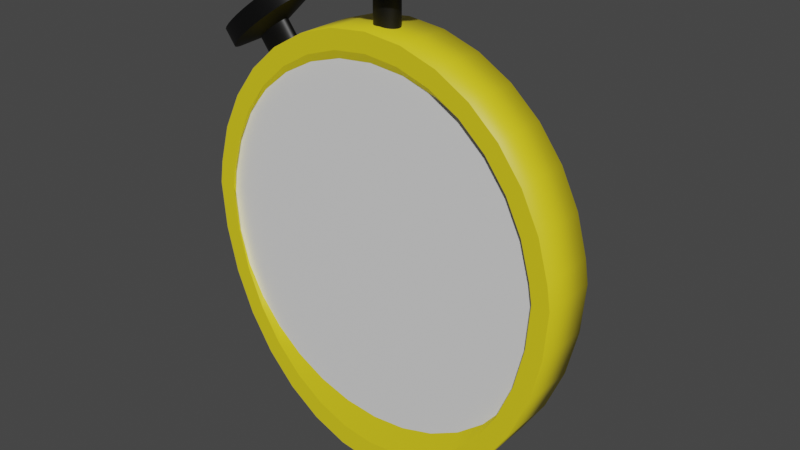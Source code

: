 # Source: stopwatch.blend  (saved by Blender 2.91.10; exported with 4.5.12 LTS)
import bpy
from mathutils import Matrix  # noqa: F401  (used for matrix-valued properties, if any)

bpy.ops.wm.read_factory_settings(use_empty=True)
scene = bpy.context.scene
scene.name = 'Scene'

# ---- collections
col_collection = bpy.data.collections.new('Collection'); scene.collection.children.link(col_collection)

# ---- materials (node trees are filled in below, after node groups)
mat_stopwatchfacemat = bpy.data.materials.new('stopwatchFaceMat')
mat_stopwatchfacemat.use_transparent_shadow = False
mat_stopwatchbodymat = bpy.data.materials.new('stopwatchBodyMat')
mat_stopwatchbodymat.use_transparent_shadow = False
mat_stopwatchbuttonmat = bpy.data.materials.new('stopwatchButtonMat')
mat_stopwatchbuttonmat.use_transparent_shadow = False

# ---- material node trees
mat_stopwatchfacemat.use_nodes = True; mat_stopwatchfacemat.node_tree.nodes.clear()
_N = mat_stopwatchfacemat.node_tree.nodes; _L = mat_stopwatchfacemat.node_tree.links
n0 = _N.new('ShaderNodeBsdfPrincipled'); n0.name = 'Principled BSDF'; n0.location = (10, 300)
n0.distribution = 'GGX'
n0.subsurface_method = 'BURLEY'
n0.inputs[3].default_value = 1.45
n0.inputs[27].default_value = (0.0, 0.0, 0.0, 1.0)
n0.inputs[28].default_value = 1.0
n1 = _N.new('ShaderNodeOutputMaterial'); n1.name = 'Material Output'; n1.location = (300, 300)
_L.new(n0.outputs[0], n1.inputs[0])
n1.is_active_output = True
mat_stopwatchbodymat.use_nodes = True; mat_stopwatchbodymat.node_tree.nodes.clear()
_N = mat_stopwatchbodymat.node_tree.nodes; _L = mat_stopwatchbodymat.node_tree.links
n0 = _N.new('ShaderNodeBsdfPrincipled'); n0.name = 'Principled BSDF'; n0.location = (10, 300)
n0.distribution = 'GGX'
n0.subsurface_method = 'BURLEY'
n0.inputs[0].default_value = (0.8, 0.6599, 0.01309, 1.0)
n0.inputs[3].default_value = 1.45
n0.inputs[27].default_value = (0.0, 0.0, 0.0, 1.0)
n0.inputs[28].default_value = 1.0
n1 = _N.new('ShaderNodeOutputMaterial'); n1.name = 'Material Output'; n1.location = (300, 300)
_L.new(n0.outputs[0], n1.inputs[0])
n1.is_active_output = True
mat_stopwatchbuttonmat.use_nodes = True; mat_stopwatchbuttonmat.node_tree.nodes.clear()
_N = mat_stopwatchbuttonmat.node_tree.nodes; _L = mat_stopwatchbuttonmat.node_tree.links
n0 = _N.new('ShaderNodeBsdfPrincipled'); n0.name = 'Principled BSDF'; n0.location = (10, 300)
n0.distribution = 'GGX'
n0.subsurface_method = 'BURLEY'
n0.inputs[0].default_value = (0.0, 0.0, 0.0, 1.0)
n0.inputs[3].default_value = 1.45
n0.inputs[27].default_value = (0.0, 0.0, 0.0, 1.0)
n0.inputs[28].default_value = 1.0
n1 = _N.new('ShaderNodeOutputMaterial'); n1.name = 'Material Output'; n1.location = (300, 300)
_L.new(n0.outputs[0], n1.inputs[0])
n1.is_active_output = True

# ---- world
world_world = bpy.data.worlds.new('World'); scene.world = world_world
world_world.use_nodes = True; world_world.node_tree.nodes.clear()
_N = world_world.node_tree.nodes; _L = world_world.node_tree.links
n0 = _N.new('ShaderNodeOutputWorld'); n0.name = 'World Output'; n0.location = (300, 300)
n1 = _N.new('ShaderNodeBackground'); n1.name = 'Background'; n1.location = (10, 300)
n1.inputs[0].default_value = (0.05088, 0.05088, 0.05088, 1.0)
_L.new(n1.outputs[0], n0.inputs[0])
n0.is_active_output = True
world_world.color = (0.05088, 0.05088, 0.05088)
world_world.use_sun_shadow = False
world_world.sun_shadow_jitter_overblur = 0.0

# ---- meshes
me_cylinder = bpy.data.meshes.new('Cylinder')
me_cylinder.from_pydata([(3.717e-08, 0.0513, 0.3722), (3.497e-08, -0.03907, 0.3215), (0.06672, 0.0513, 0.3651), (0.06272, -0.03907, 0.3153), (0.1309, 0.0513, 0.3439), (0.123, -0.03907, 0.297), (0.19, 0.0513, 0.3095), (0.1786, -0.03907, 0.2673), (0.2418, 0.0513, 0.2632), (0.2273, -0.03907, 0.2273), (0.2843, 0.0513, 0.2068), (0.2673, -0.03907, 0.1786), (0.316, 0.0513, 0.1424), (0.297, -0.03907, 0.123), (0.3354, 0.0513, 0.07262), (0.3153, -0.03907, 0.06272), (0.342, 0.0513, 0.03102), (0.3215, -0.03907, 2.27e-07), (0.3354, 0.0513, -0.05537), (0.3153, -0.03907, -0.06272), (0.316, 0.0513, -0.1384), (0.297, -0.03907, -0.123), (0.2843, 0.0513, -0.215), (0.2673, -0.03907, -0.1786), (0.2418, 0.0513, -0.2821), (0.2273, -0.03907, -0.2273), (0.19, 0.0513, -0.3372), (0.1786, -0.03907, -0.2673), (0.1309, 0.0513, -0.3781), (0.123, -0.03907, -0.297), (0.06672, 0.0513, -0.4033), (0.06272, -0.03907, -0.3153), (-7.426e-08, 0.0513, -0.4118), (-5.862e-08, -0.03907, -0.3215), (-0.06672, 0.0513, -0.4033), (-0.06272, -0.03907, -0.3153), (-0.1309, 0.0513, -0.3781), (-0.123, -0.03907, -0.297), (-0.19, 0.0513, -0.3372), (-0.1786, -0.03907, -0.2673), (-0.2418, 0.0513, -0.2821), (-0.2273, -0.03907, -0.2273), (-0.2843, 0.0513, -0.215), (-0.2673, -0.03907, -0.1786), (-0.316, 0.0513, -0.1384), (-0.297, -0.03907, -0.123), (-0.3354, 0.0513, -0.05537), (-0.3153, -0.03907, -0.06272), (-0.342, 0.0513, 0.03102), (-0.3215, -0.03907, 5.23e-07), (-0.3354, 0.0513, 0.07262), (-0.3153, -0.03907, 0.06272), (-0.316, 0.0513, 0.1424), (-0.297, -0.03907, 0.123), (-0.2843, 0.0513, 0.2068), (-0.2673, -0.03907, 0.1786), (-0.2418, 0.0513, 0.2632), (-0.2273, -0.03907, 0.2273), (-0.19, 0.0513, 0.3095), (-0.1786, -0.03907, 0.2673), (-0.1309, 0.0513, 0.3439), (-0.123, -0.03907, 0.297), (-0.06672, 0.0513, 0.3651), (-0.06272, -0.03907, 0.3153), (0.06672, -0.0513, 0.3651), (3.717e-08, -0.0513, 0.3722), (0.1309, -0.0513, 0.3439), (0.19, -0.0513, 0.3095), (0.2418, -0.0513, 0.2632), (0.2843, -0.0513, 0.2068), (0.316, -0.0513, 0.1424), (0.3354, -0.0513, 0.07262), (0.342, -0.0513, 0.03102), (0.3354, -0.0513, -0.05537), (0.316, -0.0513, -0.1384), (0.2843, -0.0513, -0.215), (0.2418, -0.0513, -0.2821), (0.19, -0.0513, -0.3372), (0.1309, -0.0513, -0.3781), (0.06672, -0.0513, -0.4033), (-7.426e-08, -0.0513, -0.4118), (-0.06672, -0.0513, -0.4033), (-0.1309, -0.0513, -0.3781), (-0.19, -0.0513, -0.3372), (-0.2418, -0.0513, -0.2821), (-0.2843, -0.0513, -0.215), (-0.316, -0.0513, -0.1384), (-0.3354, -0.0513, -0.05537), (-0.342, -0.0513, 0.03102), (-0.3354, -0.0513, 0.07262), (-0.316, -0.0513, 0.1424), (-0.2843, -0.0513, 0.2068), (-0.2418, -0.0513, 0.2632), (-0.19, -0.0513, 0.3095), (-0.1309, -0.0513, 0.3439), (-0.06672, -0.0513, 0.3651), (0.06064, -0.05088, 0.3318), (3.838e-08, -0.05088, 0.3383), (0.1189, -0.05088, 0.3125), (0.1727, -0.05088, 0.2813), (0.2198, -0.05088, 0.2392), (0.2584, -0.05088, 0.188), (0.2871, -0.05088, 0.1295), (0.3048, -0.05088, 0.066), (0.3108, -0.05088, 0.03102), (0.3048, -0.05088, -0.0475), (0.2871, -0.05088, -0.123), (0.2584, -0.05088, -0.1926), (0.2198, -0.05088, -0.2536), (0.1727, -0.05088, -0.3036), (0.1189, -0.05088, -0.3408), (0.06064, -0.05088, -0.3637), (-5.861e-08, -0.05088, -0.3714), (-0.06064, -0.05088, -0.3637), (-0.1189, -0.05088, -0.3408), (-0.1727, -0.05088, -0.3036), (-0.2198, -0.05088, -0.2536), (-0.2584, -0.05088, -0.1926), (-0.2871, -0.05088, -0.123), (-0.3048, -0.05088, -0.0475), (-0.3108, -0.05088, 0.03102), (-0.3048, -0.05088, 0.066), (-0.2871, -0.05088, 0.1295), (-0.2584, -0.05088, 0.188), (-0.2198, -0.05088, 0.2392), (-0.1727, -0.05088, 0.2813), (-0.1189, -0.05088, 0.3125), (-0.06063, -0.05088, 0.3318), (4.668e-08, 0.08054, 0.2955), (0.05296, 0.08054, 0.2898), (0.1039, 0.08054, 0.273), (0.1508, 0.08054, 0.2457), (0.1919, 0.08054, 0.2089), (0.2257, 0.08054, 0.1642), (0.2508, 0.08054, 0.1131), (0.2662, 0.08054, 0.05764), (0.2714, 0.08054, 0.03102), (0.2662, 0.08054, -0.03755), (0.2508, 0.08054, -0.1035), (0.2257, 0.08054, -0.1643), (0.1919, 0.08054, -0.2175), (0.1508, 0.08054, -0.2612), (0.1039, 0.08054, -0.2937), (0.05296, 0.08054, -0.3137), (-4.177e-08, 0.08054, -0.3205), (-0.05296, 0.08054, -0.3137), (-0.1039, 0.08054, -0.2937), (-0.1508, 0.08054, -0.2612), (-0.1919, 0.08054, -0.2175), (-0.2257, 0.08054, -0.1643), (-0.2508, 0.08054, -0.1035), (-0.2662, 0.08054, -0.03755), (-0.2714, 0.08054, 0.03102), (-0.2662, 0.08054, 0.05764), (-0.2508, 0.08054, 0.1131), (-0.2257, 0.08054, 0.1642), (-0.1919, 0.08054, 0.2089), (-0.1508, 0.08054, 0.2457), (-0.1039, 0.08054, 0.273), (-0.05296, 0.08054, 0.2898), (5.514e-08, 0.1004, 0.2077), (0.03724, 0.1004, 0.2038), (0.07304, 0.1004, 0.1919), (0.106, 0.1004, 0.1727), (0.135, 0.1004, 0.1469), (0.1587, 0.1004, 0.1154), (0.1763, 0.1004, 0.0795), (0.1872, 0.1004, 0.04053), (0.1909, 0.1004, 0.03102), (0.1872, 0.1004, -0.0172), (0.1763, 0.1004, -0.06356), (0.1587, 0.1004, -0.1063), (0.135, 0.1004, -0.1437), (0.106, 0.1004, -0.1745), (0.07304, 0.1004, -0.1973), (0.03724, 0.1004, -0.2114), (-7.048e-09, 0.1004, -0.2161), (-0.03724, 0.1004, -0.2114), (-0.07304, 0.1004, -0.1973), (-0.106, 0.1004, -0.1745), (-0.135, 0.1004, -0.1437), (-0.1587, 0.1004, -0.1063), (-0.1763, 0.1004, -0.06356), (-0.1872, 0.1004, -0.0172), (-0.1909, 0.1004, 0.03102), (-0.1872, 0.1004, 0.04053), (-0.1763, 0.1004, 0.0795), (-0.1587, 0.1004, 0.1154), (-0.135, 0.1004, 0.1469), (-0.106, 0.1004, 0.1727), (-0.07304, 0.1004, 0.1919), (-0.03724, 0.1004, 0.2038), (7.045e-08, 0.1142, 0.05702), (0.01022, 0.1142, 0.05592), (0.02005, 0.1142, 0.05268), (0.0291, 0.1142, 0.04741), (0.03704, 0.1142, 0.04032), (0.04355, 0.1142, 0.03168), (0.0484, 0.1142, 0.02182), (0.05138, 0.1142, 0.01112), (0.05238, 0.1142, 0.03102), (0.05138, 0.1142, 0.01779), (0.0484, 0.1142, 0.005063), (0.04355, 0.1142, -0.006664), (0.03704, 0.1142, -0.01694), (0.0291, 0.1142, -0.02538), (0.02005, 0.1142, -0.03165), (0.01022, 0.1142, -0.03551), (5.338e-08, 0.1142, -0.03681), (-0.01022, 0.1142, -0.03551), (-0.02005, 0.1142, -0.03165), (-0.0291, 0.1142, -0.02538), (-0.03704, 0.1142, -0.01694), (-0.04355, 0.1142, -0.006664), (-0.0484, 0.1142, 0.005063), (-0.05138, 0.1142, 0.01779), (-0.05238, 0.1142, 0.03102), (-0.05138, 0.1142, 0.01112), (-0.04839, 0.1142, 0.02182), (-0.04355, 0.1142, 0.03168), (-0.03704, 0.1142, 0.04032), (-0.0291, 0.1142, 0.04741), (-0.02005, 0.1142, 0.05268), (-0.01022, 0.1142, 0.05592)], [], [(0, 65, 64, 2), (2, 64, 66, 4), (4, 66, 67, 6), (6, 67, 68, 8), (8, 68, 69, 10), (10, 69, 70, 12), (12, 70, 71, 14), (14, 71, 72, 16), (16, 72, 73, 18), (18, 73, 74, 20), (20, 74, 75, 22), (22, 75, 76, 24), (24, 76, 77, 26), (26, 77, 78, 28), (28, 78, 79, 30), (30, 79, 80, 32), (32, 80, 81, 34), (34, 81, 82, 36), (36, 82, 83, 38), (38, 83, 84, 40), (40, 84, 85, 42), (42, 85, 86, 44), (44, 86, 87, 46), (46, 87, 88, 48), (48, 88, 89, 50), (50, 89, 90, 52), (52, 90, 91, 54), (54, 91, 92, 56), (56, 92, 93, 58), (58, 93, 94, 60), (3, 1, 63, 61, 59, 57, 55, 53, 51, 49, 47, 45, 43, 41, 39, 37, 35, 33, 31, 29, 27, 25, 23, 21, 19, 17, 15, 13, 11, 9, 7, 5), (60, 94, 95, 62), (62, 95, 65, 0), (2, 4, 130, 129), (97, 96, 64, 65), (96, 98, 66, 64), (98, 99, 67, 66), (99, 100, 68, 67), (100, 101, 69, 68), (101, 102, 70, 69), (102, 103, 71, 70), (103, 104, 72, 71), (104, 105, 73, 72), (105, 106, 74, 73), (106, 107, 75, 74), (107, 108, 76, 75), (108, 109, 77, 76), (109, 110, 78, 77), (110, 111, 79, 78), (111, 112, 80, 79), (112, 113, 81, 80), (113, 114, 82, 81), (114, 115, 83, 82), (115, 116, 84, 83), (116, 117, 85, 84), (117, 118, 86, 85), (118, 119, 87, 86), (119, 120, 88, 87), (120, 121, 89, 88), (121, 122, 90, 89), (122, 123, 91, 90), (123, 124, 92, 91), (124, 125, 93, 92), (125, 126, 94, 93), (126, 127, 95, 94), (127, 97, 65, 95), (1, 3, 96, 97), (3, 5, 98, 96), (5, 7, 99, 98), (7, 9, 100, 99), (9, 11, 101, 100), (11, 13, 102, 101), (13, 15, 103, 102), (15, 17, 104, 103), (17, 19, 105, 104), (19, 21, 106, 105), (21, 23, 107, 106), (23, 25, 108, 107), (25, 27, 109, 108), (27, 29, 110, 109), (29, 31, 111, 110), (31, 33, 112, 111), (33, 35, 113, 112), (35, 37, 114, 113), (37, 39, 115, 114), (39, 41, 116, 115), (41, 43, 117, 116), (43, 45, 118, 117), (45, 47, 119, 118), (47, 49, 120, 119), (49, 51, 121, 120), (51, 53, 122, 121), (53, 55, 123, 122), (55, 57, 124, 123), (57, 59, 125, 124), (59, 61, 126, 125), (61, 63, 127, 126), (63, 1, 97, 127), (149, 150, 182, 181), (20, 22, 139, 138), (38, 40, 148, 147), (56, 58, 157, 156), (12, 14, 135, 134), (30, 32, 144, 143), (48, 50, 153, 152), (4, 6, 131, 130), (22, 24, 140, 139), (40, 42, 149, 148), (58, 60, 158, 157), (14, 16, 136, 135), (32, 34, 145, 144), (50, 52, 154, 153), (6, 8, 132, 131), (24, 26, 141, 140), (42, 44, 150, 149), (60, 62, 159, 158), (16, 18, 137, 136), (34, 36, 146, 145), (52, 54, 155, 154), (8, 10, 133, 132), (26, 28, 142, 141), (44, 46, 151, 150), (0, 2, 129, 128), (62, 0, 128, 159), (18, 20, 138, 137), (36, 38, 147, 146), (54, 56, 156, 155), (10, 12, 134, 133), (28, 30, 143, 142), (46, 48, 152, 151), (184, 185, 217, 216), (136, 137, 169, 168), (150, 151, 183, 182), (137, 138, 170, 169), (151, 152, 184, 183), (138, 139, 171, 170), (152, 153, 185, 184), (139, 140, 172, 171), (153, 154, 186, 185), (140, 141, 173, 172), (154, 155, 187, 186), (141, 142, 174, 173), (128, 129, 161, 160), (155, 156, 188, 187), (142, 143, 175, 174), (129, 130, 162, 161), (156, 157, 189, 188), (143, 144, 176, 175), (130, 131, 163, 162), (157, 158, 190, 189), (144, 145, 177, 176), (131, 132, 164, 163), (158, 159, 191, 190), (145, 146, 178, 177), (132, 133, 165, 164), (159, 128, 160, 191), (146, 147, 179, 178), (133, 134, 166, 165), (147, 148, 180, 179), (134, 135, 167, 166), (148, 149, 181, 180), (135, 136, 168, 167), (192, 193, 194, 195, 196, 197, 198, 199, 200, 201, 202, 203, 204, 205, 206, 207, 208, 209, 210, 211, 212, 213, 214, 215, 216, 217, 218, 219, 220, 221, 222, 223), (171, 172, 204, 203), (185, 186, 218, 217), (172, 173, 205, 204), (186, 187, 219, 218), (173, 174, 206, 205), (160, 161, 193, 192), (187, 188, 220, 219), (174, 175, 207, 206), (161, 162, 194, 193), (188, 189, 221, 220), (175, 176, 208, 207), (162, 163, 195, 194), (189, 190, 222, 221), (176, 177, 209, 208), (163, 164, 196, 195), (190, 191, 223, 222), (177, 178, 210, 209), (164, 165, 197, 196), (191, 160, 192, 223), (178, 179, 211, 210), (165, 166, 198, 197), (179, 180, 212, 211), (166, 167, 199, 198), (180, 181, 213, 212), (167, 168, 200, 199), (181, 182, 214, 213), (168, 169, 201, 200), (182, 183, 215, 214), (169, 170, 202, 201), (183, 184, 216, 215), (170, 171, 203, 202)])
me_cylinder.polygons.foreach_set('use_smooth', [1, 1, 1, 1, 1, 1, 1, 1, 1, 1, 1, 1, 1, 1, 1, 1, 1, 1, 1, 1, 1, 1, 1, 1, 1, 1, 1, 1, 1, 1, 0, 1, 1, 1, 0, 0, 0, 0, 0, 0, 0, 0, 0, 0, 0, 0, 0, 0, 0, 0, 0, 0, 0, 0, 0, 0, 0, 0, 0, 0, 0, 0, 0, 0, 0, 0, 1, 1, 1, 1, 1, 1, 1, 1, 1, 1, 1, 1, 1, 1, 1, 1, 1, 1, 1, 1, 1, 1, 1, 1, 1, 1, 1, 1, 1, 1, 1, 1, 1, 1, 1, 1, 1, 1, 1, 1, 1, 1, 1, 1, 1, 1, 1, 1, 1, 1, 1, 1, 1, 1, 1, 1, 1, 1, 1, 1, 1, 1, 1, 1, 1, 1, 1, 1, 1, 1, 1, 1, 1, 1, 1, 1, 1, 1, 1, 1, 1, 1, 1, 1, 1, 1, 1, 1, 1, 1, 1, 1, 1, 1, 1, 1, 0, 1, 1, 1, 1, 1, 1, 1, 1, 1, 1, 1, 1, 1, 1, 1, 1, 1, 1, 1, 1, 1, 1, 1, 1, 1, 1, 1, 1, 1, 1, 1])
me_cylinder.polygons.foreach_set('material_index', [1, 1, 1, 1, 1, 1, 1, 1, 1, 1, 1, 1, 1, 1, 1, 1, 1, 1, 1, 1, 1, 1, 1, 1, 1, 1, 1, 1, 1, 1, 0, 1, 1, 1, 1, 1, 1, 1, 1, 1, 1, 1, 1, 1, 1, 1, 1, 1, 1, 1, 1, 1, 1, 1, 1, 1, 1, 1, 1, 1, 1, 1, 1, 1, 1, 1, 1, 1, 1, 1, 1, 1, 1, 1, 1, 1, 1, 1, 1, 1, 1, 1, 1, 1, 1, 1, 1, 1, 1, 1, 1, 1, 1, 1, 1, 1, 1, 1, 1, 1, 1, 1, 1, 1, 1, 1, 1, 1, 1, 1, 1, 1, 1, 1, 1, 1, 1, 1, 1, 1, 1, 1, 1, 1, 1, 1, 1, 1, 1, 1, 1, 1, 1, 1, 1, 1, 1, 1, 1, 1, 1, 1, 1, 1, 1, 1, 1, 1, 1, 1, 1, 1, 1, 1, 1, 1, 1, 1, 1, 1, 1, 1, 1, 1, 1, 1, 1, 1, 1, 1, 1, 1, 1, 1, 1, 1, 1, 1, 1, 1, 1, 1, 1, 1, 1, 1, 1, 1, 1, 1, 1, 1, 1, 1])
_uv = me_cylinder.uv_layers.new(name='UVMap')
_uv.uv.foreach_set('vector', [1.0, 0.5, 1.0, 1.0, 0.9688, 1.0, 0.9688, 0.5, 0.9688, 0.5, 0.9688, 1.0, 0.9375, 1.0, 0.9375, 0.5, 0.9375, 0.5, 0.9375, 1.0, 0.9062, 1.0, 0.9062, 0.5, 0.9062, 0.5, 0.9062, 1.0, 0.875, 1.0, 0.875, 0.5, 0.875, 0.5, 0.875, 1.0, 0.8438, 1.0, 0.8438, 0.5, 0.8438, 0.5, 0.8438, 1.0, 0.8125, 1.0, 0.8125, 0.5, 0.8125, 0.5, 0.8125, 1.0, 0.7812, 1.0, 0.7812, 0.5, 0.7812, 0.5, 0.7812, 1.0, 0.75, 1.0, 0.75, 0.5, 0.75, 0.5, 0.75, 1.0, 0.7188, 1.0, 0.7188, 0.5, 0.7188, 0.5, 0.7188, 1.0, 0.6875, 1.0, 0.6875, 0.5, 0.6875, 0.5, 0.6875, 1.0, 0.6562, 1.0, 0.6562, 0.5, 0.6562, 0.5, 0.6562, 1.0, 0.625, 1.0, 0.625, 0.5, 0.625, 0.5, 0.625, 1.0, 0.5938, 1.0, 0.5938, 0.5, 0.5938, 0.5, 0.5938, 1.0, 0.5625, 1.0, 0.5625, 0.5, 0.5625, 0.5, 0.5625, 1.0, 0.5312, 1.0, 0.5312, 0.5, 0.5312, 0.5, 0.5312, 1.0, 0.5, 1.0, 0.5, 0.5, 0.5, 0.5, 0.5, 1.0, 0.4688, 1.0, 0.4688, 0.5, 0.4688, 0.5, 0.4688, 1.0, 0.4375, 1.0, 0.4375, 0.5, 0.4375, 0.5, 0.4375, 1.0, 0.4062, 1.0, 0.4062, 0.5, 0.4062, 0.5, 0.4062, 1.0, 0.375, 1.0, 0.375, 0.5, 0.375, 0.5, 0.375, 1.0, 0.3438, 1.0, 0.3438, 0.5, 0.3438, 0.5, 0.3438, 1.0, 0.3125, 1.0, 0.3125, 0.5, 0.3125, 0.5, 0.3125, 1.0, 0.2812, 1.0, 0.2812, 0.5, 0.2812, 0.5, 0.2812, 1.0, 0.25, 1.0, 0.25, 0.5, 0.25, 0.5, 0.25, 1.0, 0.2188, 1.0, 0.2188, 0.5, 0.2188, 0.5, 0.2188, 1.0, 0.1875, 1.0, 0.1875, 0.5, 0.1875, 0.5, 0.1875, 1.0, 0.1562, 1.0, 0.1562, 0.5, 0.1562, 0.5, 0.1562, 1.0, 0.125, 1.0, 0.125, 0.5, 0.125, 0.5, 0.125, 1.0, 0.09375, 1.0, 0.09375, 0.5, 0.09375, 0.5, 0.09375, 1.0, 0.0625, 1.0, 0.0625, 0.5, 0.294, 0.4711, 0.25, 0.4754, 0.206, 0.4711, 0.1637, 0.4583, 0.1248, 0.4374, 0.09061, 0.4094, 0.06257, 0.3752, 0.04174, 0.3363, 0.02892, 0.294, 0.02458, 0.25, 0.02892, 0.206, 0.04174, 0.1637, 0.06257, 0.1248, 0.09061, 0.09061, 0.1248, 0.06257, 0.1637, 0.04174, 0.206, 0.02892, 0.25, 0.02458, 0.294, 0.02892, 0.3363, 0.04174, 0.3752, 0.06257, 0.4094, 0.09061, 0.4374, 0.1248, 0.4583, 0.1637, 0.4711, 0.206, 0.4754, 0.25, 0.4711, 0.294, 0.4583, 0.3363, 0.4374, 0.3752, 0.4094, 0.4094, 0.3752, 0.4374, 0.3363, 0.4583, 0.0625, 0.5, 0.0625, 1.0, 0.03125, 1.0, 0.03125, 0.5, 0.03125, 0.5, 0.03125, 1.0, 0.0, 1.0, 0.0, 0.5, 0.9688, 0.5, 0.9375, 0.5, 0.9375, 0.5, 0.9688, 0.5, 0.25, 0.4839, 0.2956, 0.4794, 0.2968, 0.4854, 0.25, 0.49, 0.2956, 0.4794, 0.3395, 0.4661, 0.3418, 0.4717, 0.2968, 0.4854, 0.3395, 0.4661, 0.3799, 0.4444, 0.3833, 0.4496, 0.3418, 0.4717, 0.3799, 0.4444, 0.4154, 0.4154, 0.4197, 0.4197, 0.3833, 0.4496, 0.4154, 0.4154, 0.4444, 0.3799, 0.4496, 0.3833, 0.4197, 0.4197, 0.4444, 0.3799, 0.4661, 0.3395, 0.4717, 0.3418, 0.4496, 0.3833, 0.4661, 0.3395, 0.4794, 0.2956, 0.4854, 0.2968, 0.4717, 0.3418, 0.4794, 0.2956, 0.4839, 0.25, 0.49, 0.25, 0.4854, 0.2968, 0.4839, 0.25, 0.4794, 0.2044, 0.4854, 0.2032, 0.49, 0.25, 0.4794, 0.2044, 0.4661, 0.1605, 0.4717, 0.1582, 0.4854, 0.2032, 0.4661, 0.1605, 0.4444, 0.1201, 0.4496, 0.1167, 0.4717, 0.1582, 0.4444, 0.1201, 0.4154, 0.08464, 0.4197, 0.08029, 0.4496, 0.1167, 0.4154, 0.08464, 0.3799, 0.05556, 0.3833, 0.05045, 0.4197, 0.08029, 0.3799, 0.05556, 0.3395, 0.03395, 0.3418, 0.02827, 0.3833, 0.05045, 0.3395, 0.03395, 0.2956, 0.02064, 0.2968, 0.01461, 0.3418, 0.02827, 0.2956, 0.02064, 0.25, 0.01614, 0.25, 0.01, 0.2968, 0.01461, 0.25, 0.01614, 0.2044, 0.02064, 0.2032, 0.01461, 0.25, 0.01, 0.2044, 0.02064, 0.1605, 0.03395, 0.1582, 0.02827, 0.2032, 0.01461, 0.1605, 0.03395, 0.1201, 0.05556, 0.1167, 0.05045, 0.1582, 0.02827, 0.1201, 0.05556, 0.08464, 0.08464, 0.08029, 0.08029, 0.1167, 0.05045, 0.08464, 0.08464, 0.05556, 0.1201, 0.05045, 0.1167, 0.08029, 0.08029, 0.05556, 0.1201, 0.03395, 0.1605, 0.02827, 0.1582, 0.05045, 0.1167, 0.03395, 0.1605, 0.02064, 0.2044, 0.01461, 0.2032, 0.02827, 0.1582, 0.02064, 0.2044, 0.01614, 0.25, 0.01, 0.25, 0.01461, 0.2032, 0.01614, 0.25, 0.02064, 0.2956, 0.01461, 0.2968, 0.01, 0.25, 0.02064, 0.2956, 0.03395, 0.3395, 0.02827, 0.3418, 0.01461, 0.2968, 0.03395, 0.3395, 0.05556, 0.3799, 0.05045, 0.3833, 0.02827, 0.3418, 0.05556, 0.3799, 0.08464, 0.4154, 0.08029, 0.4197, 0.05045, 0.3833, 0.08464, 0.4154, 0.1201, 0.4444, 0.1167, 0.4496, 0.08029, 0.4197, 0.1201, 0.4444, 0.1605, 0.4661, 0.1582, 0.4717, 0.1167, 0.4496, 0.1605, 0.4661, 0.2044, 0.4794, 0.2032, 0.4854, 0.1582, 0.4717, 0.2044, 0.4794, 0.25, 0.4839, 0.25, 0.49, 0.2032, 0.4854, 0.25, 0.4754, 0.294, 0.4711, 0.2956, 0.4794, 0.25, 0.4839, 0.294, 0.4711, 0.3363, 0.4583, 0.3395, 0.4661, 0.2956, 0.4794, 0.3363, 0.4583, 0.3752, 0.4374, 0.3799, 0.4444, 0.3395, 0.4661, 0.3752, 0.4374, 0.4094, 0.4094, 0.4154, 0.4154, 0.3799, 0.4444, 0.4094, 0.4094, 0.4374, 0.3752, 0.4444, 0.3799, 0.4154, 0.4154, 0.4374, 0.3752, 0.4583, 0.3363, 0.4661, 0.3395, 0.4444, 0.3799, 0.4583, 0.3363, 0.4711, 0.294, 0.4794, 0.2956, 0.4661, 0.3395, 0.4711, 0.294, 0.4754, 0.25, 0.4839, 0.25, 0.4794, 0.2956, 0.4754, 0.25, 0.4711, 0.206, 0.4794, 0.2044, 0.4839, 0.25, 0.4711, 0.206, 0.4583, 0.1637, 0.4661, 0.1605, 0.4794, 0.2044, 0.4583, 0.1637, 0.4374, 0.1248, 0.4444, 0.1201, 0.4661, 0.1605, 0.4374, 0.1248, 0.4094, 0.09061, 0.4154, 0.08464, 0.4444, 0.1201, 0.4094, 0.09061, 0.3752, 0.06257, 0.3799, 0.05556, 0.4154, 0.08464, 0.3752, 0.06257, 0.3363, 0.04174, 0.3395, 0.03395, 0.3799, 0.05556, 0.3363, 0.04174, 0.294, 0.02892, 0.2956, 0.02064, 0.3395, 0.03395, 0.294, 0.02892, 0.25, 0.02458, 0.25, 0.01614, 0.2956, 0.02064, 0.25, 0.02458, 0.206, 0.02892, 0.2044, 0.02064, 0.25, 0.01614, 0.206, 0.02892, 0.1637, 0.04174, 0.1605, 0.03395, 0.2044, 0.02064, 0.1637, 0.04174, 0.1248, 0.06257, 0.1201, 0.05556, 0.1605, 0.03395, 0.1248, 0.06257, 0.09061, 0.09061, 0.08464, 0.08464, 0.1201, 0.05556, 0.09061, 0.09061, 0.06257, 0.1248, 0.05556, 0.1201, 0.08464, 0.08464, 0.06257, 0.1248, 0.04174, 0.1637, 0.03395, 0.1605, 0.05556, 0.1201, 0.04174, 0.1637, 0.02892, 0.206, 0.02064, 0.2044, 0.03395, 0.1605, 0.02892, 0.206, 0.02458, 0.25, 0.01614, 0.25, 0.02064, 0.2044, 0.02458, 0.25, 0.02892, 0.294, 0.02064, 0.2956, 0.01614, 0.25, 0.02892, 0.294, 0.04174, 0.3363, 0.03395, 0.3395, 0.02064, 0.2956, 0.04174, 0.3363, 0.06257, 0.3752, 0.05556, 0.3799, 0.03395, 0.3395, 0.06257, 0.3752, 0.09061, 0.4094, 0.08464, 0.4154, 0.05556, 0.3799, 0.09061, 0.4094, 0.1248, 0.4374, 0.1201, 0.4444, 0.08464, 0.4154, 0.1248, 0.4374, 0.1637, 0.4583, 0.1605, 0.4661, 0.1201, 0.4444, 0.1637, 0.4583, 0.206, 0.4711, 0.2044, 0.4794, 0.1605, 0.4661, 0.206, 0.4711, 0.25, 0.4754, 0.25, 0.4839, 0.2044, 0.4794, 0.3438, 0.5, 0.3125, 0.5, 0.3125, 0.5, 0.3438, 0.5, 0.6875, 0.5, 0.6562, 0.5, 0.6562, 0.5, 0.6875, 0.5, 0.4062, 0.5, 0.375, 0.5, 0.375, 0.5, 0.4062, 0.5, 0.125, 0.5, 0.09375, 0.5, 0.09375, 0.5, 0.125, 0.5, 0.8125, 0.5, 0.7812, 0.5, 0.7812, 0.5, 0.8125, 0.5, 0.5312, 0.5, 0.5, 0.5, 0.5, 0.5, 0.5312, 0.5, 0.25, 0.5, 0.2188, 0.5, 0.2188, 0.5, 0.25, 0.5, 0.9375, 0.5, 0.9062, 0.5, 0.9062, 0.5, 0.9375, 0.5, 0.6562, 0.5, 0.625, 0.5, 0.625, 0.5, 0.6562, 0.5, 0.375, 0.5, 0.3438, 0.5, 0.3438, 0.5, 0.375, 0.5, 0.09375, 0.5, 0.0625, 0.5, 0.0625, 0.5, 0.09375, 0.5, 0.7812, 0.5, 0.75, 0.5, 0.75, 0.5, 0.7812, 0.5, 0.5, 0.5, 0.4688, 0.5, 0.4688, 0.5, 0.5, 0.5, 0.2188, 0.5, 0.1875, 0.5, 0.1875, 0.5, 0.2188, 0.5, 0.9062, 0.5, 0.875, 0.5, 0.875, 0.5, 0.9062, 0.5, 0.625, 0.5, 0.5938, 0.5, 0.5938, 0.5, 0.625, 0.5, 0.3438, 0.5, 0.3125, 0.5, 0.3125, 0.5, 0.3438, 0.5, 0.0625, 0.5, 0.03125, 0.5, 0.03125, 0.5, 0.0625, 0.5, 0.75, 0.5, 0.7188, 0.5, 0.7188, 0.5, 0.75, 0.5, 0.4688, 0.5, 0.4375, 0.5, 0.4375, 0.5, 0.4688, 0.5, 0.1875, 0.5, 0.1562, 0.5, 0.1562, 0.5, 0.1875, 0.5, 0.875, 0.5, 0.8438, 0.5, 0.8438, 0.5, 0.875, 0.5, 0.5938, 0.5, 0.5625, 0.5, 0.5625, 0.5, 0.5938, 0.5, 0.3125, 0.5, 0.2812, 0.5, 0.2812, 0.5, 0.3125, 0.5, 1.0, 0.5, 0.9688, 0.5, 0.9688, 0.5, 1.0, 0.5, 0.03125, 0.5, 0.0, 0.5, 0.0, 0.5, 0.03125, 0.5, 0.7188, 0.5, 0.6875, 0.5, 0.6875, 0.5, 0.7188, 0.5, 0.4375, 0.5, 0.4062, 0.5, 0.4062, 0.5, 0.4375, 0.5, 0.1562, 0.5, 0.125, 0.5, 0.125, 0.5, 0.1562, 0.5, 0.8438, 0.5, 0.8125, 0.5, 0.8125, 0.5, 0.8438, 0.5, 0.5625, 0.5, 0.5312, 0.5, 0.5312, 0.5, 0.5625, 0.5, 0.2812, 0.5, 0.25, 0.5, 0.25, 0.5, 0.2812, 0.5, 0.25, 0.5, 0.2188, 0.5, 0.2188, 0.5, 0.25, 0.5, 0.75, 0.5, 0.7188, 0.5, 0.7188, 0.5, 0.75, 0.5, 0.3125, 0.5, 0.2812, 0.5, 0.2812, 0.5, 0.3125, 0.5, 0.7188, 0.5, 0.6875, 0.5, 0.6875, 0.5, 0.7188, 0.5, 0.2812, 0.5, 0.25, 0.5, 0.25, 0.5, 0.2812, 0.5, 0.6875, 0.5, 0.6562, 0.5, 0.6562, 0.5, 0.6875, 0.5, 0.25, 0.5, 0.2188, 0.5, 0.2188, 0.5, 0.25, 0.5, 0.6562, 0.5, 0.625, 0.5, 0.625, 0.5, 0.6562, 0.5, 0.2188, 0.5, 0.1875, 0.5, 0.1875, 0.5, 0.2188, 0.5, 0.625, 0.5, 0.5938, 0.5, 0.5938, 0.5, 0.625, 0.5, 0.1875, 0.5, 0.1562, 0.5, 0.1562, 0.5, 0.1875, 0.5, 0.5938, 0.5, 0.5625, 0.5, 0.5625, 0.5, 0.5938, 0.5, 1.0, 0.5, 0.9688, 0.5, 0.9688, 0.5, 1.0, 0.5, 0.1562, 0.5, 0.125, 0.5, 0.125, 0.5, 0.1562, 0.5, 0.5625, 0.5, 0.5312, 0.5, 0.5312, 0.5, 0.5625, 0.5, 0.9688, 0.5, 0.9375, 0.5, 0.9375, 0.5, 0.9688, 0.5, 0.125, 0.5, 0.09375, 0.5, 0.09375, 0.5, 0.125, 0.5, 0.5312, 0.5, 0.5, 0.5, 0.5, 0.5, 0.5312, 0.5, 0.9375, 0.5, 0.9062, 0.5, 0.9062, 0.5, 0.9375, 0.5, 0.09375, 0.5, 0.0625, 0.5, 0.0625, 0.5, 0.09375, 0.5, 0.5, 0.5, 0.4688, 0.5, 0.4688, 0.5, 0.5, 0.5, 0.9062, 0.5, 0.875, 0.5, 0.875, 0.5, 0.9062, 0.5, 0.0625, 0.5, 0.03125, 0.5, 0.03125, 0.5, 0.0625, 0.5, 0.4688, 0.5, 0.4375, 0.5, 0.4375, 0.5, 0.4688, 0.5, 0.875, 0.5, 0.8438, 0.5, 0.8438, 0.5, 0.875, 0.5, 0.03125, 0.5, 0.0, 0.5, 0.0, 0.5, 0.03125, 0.5, 0.4375, 0.5, 0.4062, 0.5, 0.4062, 0.5, 0.4375, 0.5, 0.8438, 0.5, 0.8125, 0.5, 0.8125, 0.5, 0.8438, 0.5, 0.4062, 0.5, 0.375, 0.5, 0.375, 0.5, 0.4062, 0.5, 0.8125, 0.5, 0.7812, 0.5, 0.7812, 0.5, 0.8125, 0.5, 0.375, 0.5, 0.3438, 0.5, 0.3438, 0.5, 0.375, 0.5, 0.7812, 0.5, 0.75, 0.5, 0.75, 0.5, 0.7812, 0.5, 0.75, 0.49, 0.7968, 0.4854, 0.8418, 0.4717, 0.8833, 0.4496, 0.9197, 0.4197, 0.9496, 0.3833, 0.9717, 0.3418, 0.9854, 0.2968, 0.99, 0.25, 0.9854, 0.2032, 0.9717, 0.1582, 0.9496, 0.1167, 0.9197, 0.08029, 0.8833, 0.05045, 0.8418, 0.02827, 0.7968, 0.01461, 0.75, 0.01, 0.7032, 0.01461, 0.6582, 0.02827, 0.6167, 0.05045, 0.5803, 0.08029, 0.5504, 0.1167, 0.5283, 0.1582, 0.5146, 0.2032, 0.51, 0.25, 0.5146, 0.2968, 0.5283, 0.3418, 0.5504, 0.3833, 0.5803, 0.4197, 0.6167, 0.4496, 0.6582, 0.4717, 0.7032, 0.4854, 0.6562, 0.5, 0.625, 0.5, 0.625, 0.5, 0.6562, 0.5, 0.2188, 0.5, 0.1875, 0.5, 0.1875, 0.5, 0.2188, 0.5, 0.625, 0.5, 0.5938, 0.5, 0.5938, 0.5, 0.625, 0.5, 0.1875, 0.5, 0.1562, 0.5, 0.1562, 0.5, 0.1875, 0.5, 0.5938, 0.5, 0.5625, 0.5, 0.5625, 0.5, 0.5938, 0.5, 1.0, 0.5, 0.9688, 0.5, 0.9688, 0.5, 1.0, 0.5, 0.1562, 0.5, 0.125, 0.5, 0.125, 0.5, 0.1562, 0.5, 0.5625, 0.5, 0.5312, 0.5, 0.5312, 0.5, 0.5625, 0.5, 0.9688, 0.5, 0.9375, 0.5, 0.9375, 0.5, 0.9688, 0.5, 0.125, 0.5, 0.09375, 0.5, 0.09375, 0.5, 0.125, 0.5, 0.5312, 0.5, 0.5, 0.5, 0.5, 0.5, 0.5312, 0.5, 0.9375, 0.5, 0.9062, 0.5, 0.9062, 0.5, 0.9375, 0.5, 0.09375, 0.5, 0.0625, 0.5, 0.0625, 0.5, 0.09375, 0.5, 0.5, 0.5, 0.4688, 0.5, 0.4688, 0.5, 0.5, 0.5, 0.9062, 0.5, 0.875, 0.5, 0.875, 0.5, 0.9062, 0.5, 0.0625, 0.5, 0.03125, 0.5, 0.03125, 0.5, 0.0625, 0.5, 0.4688, 0.5, 0.4375, 0.5, 0.4375, 0.5, 0.4688, 0.5, 0.875, 0.5, 0.8438, 0.5, 0.8438, 0.5, 0.875, 0.5, 0.03125, 0.5, 0.0, 0.5, 0.0, 0.5, 0.03125, 0.5, 0.4375, 0.5, 0.4062, 0.5, 0.4062, 0.5, 0.4375, 0.5, 0.8438, 0.5, 0.8125, 0.5, 0.8125, 0.5, 0.8438, 0.5, 0.4062, 0.5, 0.375, 0.5, 0.375, 0.5, 0.4062, 0.5, 0.8125, 0.5, 0.7812, 0.5, 0.7812, 0.5, 0.8125, 0.5, 0.375, 0.5, 0.3438, 0.5, 0.3438, 0.5, 0.375, 0.5, 0.7812, 0.5, 0.75, 0.5, 0.75, 0.5, 0.7812, 0.5, 0.3438, 0.5, 0.3125, 0.5, 0.3125, 0.5, 0.3438, 0.5, 0.75, 0.5, 0.7188, 0.5, 0.7188, 0.5, 0.75, 0.5, 0.3125, 0.5, 0.2812, 0.5, 0.2812, 0.5, 0.3125, 0.5, 0.7188, 0.5, 0.6875, 0.5, 0.6875, 0.5, 0.7188, 0.5, 0.2812, 0.5, 0.25, 0.5, 0.25, 0.5, 0.2812, 0.5, 0.6875, 0.5, 0.6562, 0.5, 0.6562, 0.5, 0.6875, 0.5])
me_cylinder.materials.append(mat_stopwatchfacemat)
me_cylinder.materials.append(mat_stopwatchbodymat)
me_cylinder.use_remesh_fix_poles = True
me_cylinder.use_remesh_preserve_attributes = False
me_cylinder.use_mirror_vertex_groups = False
me_cylinder.update()
me_cylinder_001 = bpy.data.meshes.new('Cylinder.001')
me_cylinder_001.from_pydata([(5.347e-08, 0.5192, -9.954), (5.347e-08, 0.5192, -8.086), (0.1013, 0.5092, -9.954), (0.1013, 0.5092, -8.086), (0.1987, 0.4797, -9.954), (0.1987, 0.4797, -8.086), (0.2885, 0.4317, -9.954), (0.2885, 0.4317, -8.086), (0.3671, 0.3671, -9.954), (0.3671, 0.3671, -8.086), (0.4317, 0.2885, -9.954), (0.4317, 0.2885, -8.086), (0.4797, 0.1987, -9.954), (0.4797, 0.1987, -8.086), (0.5092, 0.1013, -9.954), (0.5092, 0.1013, -8.086), (0.5192, 2e-07, -9.954), (0.5192, 2e-07, -8.086), (0.5092, -0.1013, -9.954), (0.5092, -0.1013, -8.086), (0.4797, -0.1987, -9.954), (0.4797, -0.1987, -8.086), (0.4317, -0.2885, -9.954), (0.4317, -0.2885, -8.086), (0.3671, -0.3671, -9.954), (0.3671, -0.3671, -8.086), (0.2885, -0.4317, -9.954), (0.2885, -0.4317, -8.086), (0.1987, -0.4797, -9.954), (0.1987, -0.4797, -8.086), (0.1013, -0.5092, -9.954), (0.1013, -0.5092, -8.086), (-1.157e-07, -0.5192, -9.954), (-1.157e-07, -0.5192, -8.086), (-0.1013, -0.5092, -9.954), (-0.1013, -0.5092, -8.086), (-0.1987, -0.4797, -9.954), (-0.1987, -0.4797, -8.086), (-0.2885, -0.4317, -9.954), (-0.2885, -0.4317, -8.086), (-0.3671, -0.3671, -9.954), (-0.3671, -0.3671, -8.086), (-0.4317, -0.2885, -9.954), (-0.4317, -0.2885, -8.086), (-0.4797, -0.1987, -9.954), (-0.4797, -0.1987, -8.086), (-0.5092, -0.1013, -9.954), (-0.5092, -0.1013, -8.086), (-0.5192, 6.622e-07, -9.954), (-0.5192, 6.622e-07, -8.086), (-0.5092, 0.1013, -9.954), (-0.5092, 0.1013, -8.086), (-0.4797, 0.1987, -9.954), (-0.4797, 0.1987, -8.086), (-0.4317, 0.2885, -9.954), (-0.4317, 0.2885, -8.086), (-0.3671, 0.3671, -9.954), (-0.3671, 0.3671, -8.086), (-0.2885, 0.4317, -9.954), (-0.2885, 0.4317, -8.086), (-0.1987, 0.4797, -9.954), (-0.1987, 0.4797, -8.086), (-0.1013, 0.5092, -9.954), (-0.1013, 0.5092, -8.086), (-2.559e-08, 1.42, -10.24), (0.2769, 1.392, -10.24), (0.5432, 1.311, -10.24), (0.7887, 1.18, -10.24), (1.004, 1.004, -10.24), (1.18, 0.7887, -10.24), (1.311, 0.5432, -10.24), (1.392, 0.2769, -10.24), (1.42, -2.302e-08, -10.24), (1.392, -0.2769, -10.24), (1.311, -0.5432, -10.24), (1.18, -0.7887, -10.24), (1.004, -1.004, -10.24), (0.7887, -1.18, -10.24), (0.5432, -1.311, -10.24), (0.2769, -1.392, -10.24), (-4.881e-07, -1.42, -10.24), (-0.2769, -1.392, -10.24), (-0.5432, -1.311, -10.24), (-0.7887, -1.18, -10.24), (-1.004, -1.004, -10.24), (-1.18, -0.7887, -10.24), (-1.311, -0.5432, -10.24), (-1.392, -0.2769, -10.24), (-1.42, 1.241e-06, -10.24), (-1.392, 0.2769, -10.24), (-1.311, 0.5432, -10.24), (-1.18, 0.7887, -10.24), (-1.004, 1.004, -10.24), (-0.7887, 1.18, -10.24), (-0.5432, 1.311, -10.24), (-0.2769, 1.392, -10.24), (3.778e-09, 1.42, -10.94), (0.2769, 1.392, -10.94), (0.5432, 1.311, -10.94), (0.7887, 1.18, -10.94), (1.004, 1.004, -10.94), (1.18, 0.7887, -10.94), (1.311, 0.5432, -10.94), (1.392, 0.2769, -10.94), (1.42, -2.302e-08, -10.94), (1.392, -0.2769, -10.94), (1.311, -0.5432, -10.94), (1.18, -0.7887, -10.94), (1.004, -1.004, -10.94), (0.7887, -1.18, -10.94), (0.5432, -1.311, -10.94), (0.2769, -1.392, -10.94), (-4.588e-07, -1.42, -10.94), (-0.2769, -1.392, -10.94), (-0.5432, -1.311, -10.94), (-0.7887, -1.18, -10.94), (-1.004, -1.004, -10.94), (-1.18, -0.7887, -10.94), (-1.311, -0.5432, -10.94), (-1.392, -0.2769, -10.94), (-1.42, 1.241e-06, -10.94), (-1.392, 0.2769, -10.94), (-1.311, 0.5432, -10.94), (-1.18, 0.7887, -10.94), (-1.004, 1.004, -10.94), (-0.7887, 1.18, -10.94), (-0.5432, 1.311, -10.94), (-0.2769, 1.392, -10.94)], [], [(0, 1, 3, 2), (2, 3, 5, 4), (4, 5, 7, 6), (6, 7, 9, 8), (8, 9, 11, 10), (10, 11, 13, 12), (12, 13, 15, 14), (14, 15, 17, 16), (16, 17, 19, 18), (18, 19, 21, 20), (20, 21, 23, 22), (22, 23, 25, 24), (24, 25, 27, 26), (26, 27, 29, 28), (28, 29, 31, 30), (30, 31, 33, 32), (32, 33, 35, 34), (34, 35, 37, 36), (36, 37, 39, 38), (38, 39, 41, 40), (40, 41, 43, 42), (42, 43, 45, 44), (44, 45, 47, 46), (46, 47, 49, 48), (48, 49, 51, 50), (50, 51, 53, 52), (52, 53, 55, 54), (54, 55, 57, 56), (56, 57, 59, 58), (58, 59, 61, 60), (3, 1, 63, 61, 59, 57, 55, 53, 51, 49, 47, 45, 43, 41, 39, 37, 35, 33, 31, 29, 27, 25, 23, 21, 19, 17, 15, 13, 11, 9, 7, 5), (60, 61, 63, 62), (62, 63, 1, 0), (38, 40, 84, 83), (93, 94, 126, 125), (56, 58, 93, 92), (12, 14, 71, 70), (30, 32, 80, 79), (48, 50, 89, 88), (4, 6, 67, 66), (22, 24, 76, 75), (40, 42, 85, 84), (58, 60, 94, 93), (14, 16, 72, 71), (32, 34, 81, 80), (50, 52, 90, 89), (6, 8, 68, 67), (24, 26, 77, 76), (42, 44, 86, 85), (60, 62, 95, 94), (16, 18, 73, 72), (34, 36, 82, 81), (52, 54, 91, 90), (8, 10, 69, 68), (26, 28, 78, 77), (0, 2, 65, 64), (44, 46, 87, 86), (62, 0, 64, 95), (18, 20, 74, 73), (36, 38, 83, 82), (54, 56, 92, 91), (10, 12, 70, 69), (28, 30, 79, 78), (46, 48, 88, 87), (2, 4, 66, 65), (20, 22, 75, 74), (96, 97, 98, 99, 100, 101, 102, 103, 104, 105, 106, 107, 108, 109, 110, 111, 112, 113, 114, 115, 116, 117, 118, 119, 120, 121, 122, 123, 124, 125, 126, 127), (80, 81, 113, 112), (67, 68, 100, 99), (94, 95, 127, 126), (81, 82, 114, 113), (68, 69, 101, 100), (95, 64, 96, 127), (82, 83, 115, 114), (69, 70, 102, 101), (83, 84, 116, 115), (70, 71, 103, 102), (84, 85, 117, 116), (71, 72, 104, 103), (85, 86, 118, 117), (72, 73, 105, 104), (86, 87, 119, 118), (73, 74, 106, 105), (87, 88, 120, 119), (74, 75, 107, 106), (88, 89, 121, 120), (75, 76, 108, 107), (89, 90, 122, 121), (76, 77, 109, 108), (90, 91, 123, 122), (77, 78, 110, 109), (64, 65, 97, 96), (91, 92, 124, 123), (78, 79, 111, 110), (65, 66, 98, 97), (92, 93, 125, 124), (79, 80, 112, 111), (66, 67, 99, 98)])
me_cylinder_001.polygons.foreach_set('use_smooth', [1, 1, 1, 1, 1, 1, 1, 1, 1, 1, 1, 1, 1, 1, 1, 1, 1, 1, 1, 1, 1, 1, 1, 1, 1, 1, 1, 1, 1, 1, 1, 1, 1, 1, 1, 1, 1, 1, 1, 1, 1, 1, 1, 1, 1, 1, 1, 1, 1, 1, 1, 1, 1, 1, 1, 1, 1, 1, 1, 1, 1, 1, 1, 1, 1, 1, 0, 1, 1, 1, 1, 1, 1, 1, 1, 1, 1, 1, 1, 1, 1, 1, 1, 1, 1, 1, 1, 1, 1, 1, 1, 1, 1, 1, 1, 1, 1, 1])
_uv = me_cylinder_001.uv_layers.new(name='UVMap')
_uv.uv.foreach_set('vector', [1.0, 0.5, 1.0, 1.0, 0.9688, 1.0, 0.9688, 0.5, 0.9688, 0.5, 0.9688, 1.0, 0.9375, 1.0, 0.9375, 0.5, 0.9375, 0.5, 0.9375, 1.0, 0.9062, 1.0, 0.9062, 0.5, 0.9062, 0.5, 0.9062, 1.0, 0.875, 1.0, 0.875, 0.5, 0.875, 0.5, 0.875, 1.0, 0.8438, 1.0, 0.8438, 0.5, 0.8438, 0.5, 0.8438, 1.0, 0.8125, 1.0, 0.8125, 0.5, 0.8125, 0.5, 0.8125, 1.0, 0.7812, 1.0, 0.7812, 0.5, 0.7812, 0.5, 0.7812, 1.0, 0.75, 1.0, 0.75, 0.5, 0.75, 0.5, 0.75, 1.0, 0.7188, 1.0, 0.7188, 0.5, 0.7188, 0.5, 0.7188, 1.0, 0.6875, 1.0, 0.6875, 0.5, 0.6875, 0.5, 0.6875, 1.0, 0.6562, 1.0, 0.6562, 0.5, 0.6562, 0.5, 0.6562, 1.0, 0.625, 1.0, 0.625, 0.5, 0.625, 0.5, 0.625, 1.0, 0.5938, 1.0, 0.5938, 0.5, 0.5938, 0.5, 0.5938, 1.0, 0.5625, 1.0, 0.5625, 0.5, 0.5625, 0.5, 0.5625, 1.0, 0.5312, 1.0, 0.5312, 0.5, 0.5312, 0.5, 0.5312, 1.0, 0.5, 1.0, 0.5, 0.5, 0.5, 0.5, 0.5, 1.0, 0.4688, 1.0, 0.4688, 0.5, 0.4688, 0.5, 0.4688, 1.0, 0.4375, 1.0, 0.4375, 0.5, 0.4375, 0.5, 0.4375, 1.0, 0.4062, 1.0, 0.4062, 0.5, 0.4062, 0.5, 0.4062, 1.0, 0.375, 1.0, 0.375, 0.5, 0.375, 0.5, 0.375, 1.0, 0.3438, 1.0, 0.3438, 0.5, 0.3438, 0.5, 0.3438, 1.0, 0.3125, 1.0, 0.3125, 0.5, 0.3125, 0.5, 0.3125, 1.0, 0.2812, 1.0, 0.2812, 0.5, 0.2812, 0.5, 0.2812, 1.0, 0.25, 1.0, 0.25, 0.5, 0.25, 0.5, 0.25, 1.0, 0.2188, 1.0, 0.2188, 0.5, 0.2188, 0.5, 0.2188, 1.0, 0.1875, 1.0, 0.1875, 0.5, 0.1875, 0.5, 0.1875, 1.0, 0.1562, 1.0, 0.1562, 0.5, 0.1562, 0.5, 0.1562, 1.0, 0.125, 1.0, 0.125, 0.5, 0.125, 0.5, 0.125, 1.0, 0.09375, 1.0, 0.09375, 0.5, 0.09375, 0.5, 0.09375, 1.0, 0.0625, 1.0, 0.0625, 0.5, 0.2968, 0.4854, 0.25, 0.49, 0.2032, 0.4854, 0.1582, 0.4717, 0.1167, 0.4496, 0.08029, 0.4197, 0.05045, 0.3833, 0.02827, 0.3418, 0.01461, 0.2968, 0.01, 0.25, 0.01461, 0.2032, 0.02827, 0.1582, 0.05045, 0.1167, 0.08029, 0.08029, 0.1167, 0.05045, 0.1582, 0.02827, 0.2032, 0.01461, 0.25, 0.01, 0.2968, 0.01461, 0.3418, 0.02827, 0.3833, 0.05045, 0.4197, 0.08029, 0.4496, 0.1167, 0.4717, 0.1582, 0.4854, 0.2032, 0.49, 0.25, 0.4854, 0.2968, 0.4717, 0.3418, 0.4496, 0.3833, 0.4197, 0.4197, 0.3833, 0.4496, 0.3418, 0.4717, 0.0625, 0.5, 0.0625, 1.0, 0.03125, 1.0, 0.03125, 0.5, 0.03125, 0.5, 0.03125, 1.0, 0.0, 1.0, 0.0, 0.5, 0.4062, 0.5, 0.375, 0.5, 0.375, 0.5, 0.4062, 0.5, 0.09375, 0.5, 0.0625, 0.5, 0.0625, 0.5, 0.09375, 0.5, 0.125, 0.5, 0.09375, 0.5, 0.09375, 0.5, 0.125, 0.5, 0.8125, 0.5, 0.7812, 0.5, 0.7812, 0.5, 0.8125, 0.5, 0.5312, 0.5, 0.5, 0.5, 0.5, 0.5, 0.5312, 0.5, 0.25, 0.5, 0.2188, 0.5, 0.2188, 0.5, 0.25, 0.5, 0.9375, 0.5, 0.9062, 0.5, 0.9062, 0.5, 0.9375, 0.5, 0.6562, 0.5, 0.625, 0.5, 0.625, 0.5, 0.6562, 0.5, 0.375, 0.5, 0.3438, 0.5, 0.3438, 0.5, 0.375, 0.5, 0.09375, 0.5, 0.0625, 0.5, 0.0625, 0.5, 0.09375, 0.5, 0.7812, 0.5, 0.75, 0.5, 0.75, 0.5, 0.7812, 0.5, 0.5, 0.5, 0.4688, 0.5, 0.4688, 0.5, 0.5, 0.5, 0.2188, 0.5, 0.1875, 0.5, 0.1875, 0.5, 0.2188, 0.5, 0.9062, 0.5, 0.875, 0.5, 0.875, 0.5, 0.9062, 0.5, 0.625, 0.5, 0.5938, 0.5, 0.5938, 0.5, 0.625, 0.5, 0.3438, 0.5, 0.3125, 0.5, 0.3125, 0.5, 0.3438, 0.5, 0.0625, 0.5, 0.03125, 0.5, 0.03125, 0.5, 0.0625, 0.5, 0.75, 0.5, 0.7188, 0.5, 0.7188, 0.5, 0.75, 0.5, 0.4688, 0.5, 0.4375, 0.5, 0.4375, 0.5, 0.4688, 0.5, 0.1875, 0.5, 0.1562, 0.5, 0.1562, 0.5, 0.1875, 0.5, 0.875, 0.5, 0.8438, 0.5, 0.8438, 0.5, 0.875, 0.5, 0.5938, 0.5, 0.5625, 0.5, 0.5625, 0.5, 0.5938, 0.5, 1.0, 0.5, 0.9688, 0.5, 0.9688, 0.5, 1.0, 0.5, 0.3125, 0.5, 0.2812, 0.5, 0.2812, 0.5, 0.3125, 0.5, 0.03125, 0.5, 0.0, 0.5, 0.0, 0.5, 0.03125, 0.5, 0.7188, 0.5, 0.6875, 0.5, 0.6875, 0.5, 0.7188, 0.5, 0.4375, 0.5, 0.4062, 0.5, 0.4062, 0.5, 0.4375, 0.5, 0.1562, 0.5, 0.125, 0.5, 0.125, 0.5, 0.1562, 0.5, 0.8438, 0.5, 0.8125, 0.5, 0.8125, 0.5, 0.8438, 0.5, 0.5625, 0.5, 0.5312, 0.5, 0.5312, 0.5, 0.5625, 0.5, 0.2812, 0.5, 0.25, 0.5, 0.25, 0.5, 0.2812, 0.5, 0.9688, 0.5, 0.9375, 0.5, 0.9375, 0.5, 0.9688, 0.5, 0.6875, 0.5, 0.6562, 0.5, 0.6562, 0.5, 0.6875, 0.5, 0.75, 0.49, 0.7968, 0.4854, 0.8418, 0.4717, 0.8833, 0.4496, 0.9197, 0.4197, 0.9496, 0.3833, 0.9717, 0.3418, 0.9854, 0.2968, 0.99, 0.25, 0.9854, 0.2032, 0.9717, 0.1582, 0.9496, 0.1167, 0.9197, 0.08029, 0.8833, 0.05045, 0.8418, 0.02827, 0.7968, 0.01461, 0.75, 0.01, 0.7032, 0.01461, 0.6582, 0.02827, 0.6167, 0.05045, 0.5803, 0.08029, 0.5504, 0.1167, 0.5283, 0.1582, 0.5146, 0.2032, 0.51, 0.25, 0.5146, 0.2968, 0.5283, 0.3418, 0.5504, 0.3833, 0.5803, 0.4197, 0.6167, 0.4496, 0.6582, 0.4717, 0.7032, 0.4854, 0.5, 0.5, 0.4688, 0.5, 0.4688, 0.5, 0.5, 0.5, 0.9062, 0.5, 0.875, 0.5, 0.875, 0.5, 0.9062, 0.5, 0.0625, 0.5, 0.03125, 0.5, 0.03125, 0.5, 0.0625, 0.5, 0.4688, 0.5, 0.4375, 0.5, 0.4375, 0.5, 0.4688, 0.5, 0.875, 0.5, 0.8438, 0.5, 0.8438, 0.5, 0.875, 0.5, 0.03125, 0.5, 0.0, 0.5, 0.0, 0.5, 0.03125, 0.5, 0.4375, 0.5, 0.4062, 0.5, 0.4062, 0.5, 0.4375, 0.5, 0.8438, 0.5, 0.8125, 0.5, 0.8125, 0.5, 0.8438, 0.5, 0.4062, 0.5, 0.375, 0.5, 0.375, 0.5, 0.4062, 0.5, 0.8125, 0.5, 0.7812, 0.5, 0.7812, 0.5, 0.8125, 0.5, 0.375, 0.5, 0.3438, 0.5, 0.3438, 0.5, 0.375, 0.5, 0.7812, 0.5, 0.75, 0.5, 0.75, 0.5, 0.7812, 0.5, 0.3438, 0.5, 0.3125, 0.5, 0.3125, 0.5, 0.3438, 0.5, 0.75, 0.5, 0.7188, 0.5, 0.7188, 0.5, 0.75, 0.5, 0.3125, 0.5, 0.2812, 0.5, 0.2812, 0.5, 0.3125, 0.5, 0.7188, 0.5, 0.6875, 0.5, 0.6875, 0.5, 0.7188, 0.5, 0.2812, 0.5, 0.25, 0.5, 0.25, 0.5, 0.2812, 0.5, 0.6875, 0.5, 0.6562, 0.5, 0.6562, 0.5, 0.6875, 0.5, 0.25, 0.5, 0.2188, 0.5, 0.2188, 0.5, 0.25, 0.5, 0.6562, 0.5, 0.625, 0.5, 0.625, 0.5, 0.6562, 0.5, 0.2188, 0.5, 0.1875, 0.5, 0.1875, 0.5, 0.2188, 0.5, 0.625, 0.5, 0.5938, 0.5, 0.5938, 0.5, 0.625, 0.5, 0.1875, 0.5, 0.1562, 0.5, 0.1562, 0.5, 0.1875, 0.5, 0.5938, 0.5, 0.5625, 0.5, 0.5625, 0.5, 0.5938, 0.5, 1.0, 0.5, 0.9688, 0.5, 0.9688, 0.5, 1.0, 0.5, 0.1562, 0.5, 0.125, 0.5, 0.125, 0.5, 0.1562, 0.5, 0.5625, 0.5, 0.5312, 0.5, 0.5312, 0.5, 0.5625, 0.5, 0.9688, 0.5, 0.9375, 0.5, 0.9375, 0.5, 0.9688, 0.5, 0.125, 0.5, 0.09375, 0.5, 0.09375, 0.5, 0.125, 0.5, 0.5312, 0.5, 0.5, 0.5, 0.5, 0.5, 0.5312, 0.5, 0.9375, 0.5, 0.9062, 0.5, 0.9062, 0.5, 0.9375, 0.5])
me_cylinder_001.materials.append(mat_stopwatchbuttonmat)
me_cylinder_001.use_remesh_fix_poles = True
me_cylinder_001.use_remesh_preserve_attributes = False
me_cylinder_001.use_mirror_vertex_groups = False
me_cylinder_001.update()
me_cylinder_002 = bpy.data.meshes.new('Cylinder.002')
me_cylinder_002.from_pydata([(5.347e-08, 0.5192, -0.9236), (5.347e-08, 0.5192, 0.9436), (0.1013, 0.5092, -0.9236), (0.1013, 0.5092, 0.9436), (0.1987, 0.4797, -0.9236), (0.1987, 0.4797, 0.9436), (0.2885, 0.4317, -0.9236), (0.2885, 0.4317, 0.9436), (0.3671, 0.3671, -0.9236), (0.3671, 0.3671, 0.9436), (0.4317, 0.2885, -0.9236), (0.4317, 0.2885, 0.9436), (0.4797, 0.1987, -0.9236), (0.4797, 0.1987, 0.9436), (0.5092, 0.1013, -0.9236), (0.5092, 0.1013, 0.9436), (0.5192, 2e-07, -0.9236), (0.5192, 2e-07, 0.9436), (0.5092, -0.1013, -0.9236), (0.5092, -0.1013, 0.9436), (0.4797, -0.1987, -0.9236), (0.4797, -0.1987, 0.9436), (0.4317, -0.2885, -0.9236), (0.4317, -0.2885, 0.9436), (0.3671, -0.3671, -0.9236), (0.3671, -0.3671, 0.9436), (0.2885, -0.4317, -0.9236), (0.2885, -0.4317, 0.9436), (0.1987, -0.4797, -0.9236), (0.1987, -0.4797, 0.9436), (0.1013, -0.5092, -0.9236), (0.1013, -0.5092, 0.9436), (-1.157e-07, -0.5192, -0.9236), (-1.157e-07, -0.5192, 0.9436), (-0.1013, -0.5092, -0.9236), (-0.1013, -0.5092, 0.9436), (-0.1987, -0.4797, -0.9236), (-0.1987, -0.4797, 0.9436), (-0.2885, -0.4317, -0.9236), (-0.2885, -0.4317, 0.9436), (-0.3671, -0.3671, -0.9236), (-0.3671, -0.3671, 0.9436), (-0.4317, -0.2885, -0.9236), (-0.4317, -0.2885, 0.9436), (-0.4797, -0.1987, -0.9236), (-0.4797, -0.1987, 0.9436), (-0.5092, -0.1013, -0.9236), (-0.5092, -0.1013, 0.9436), (-0.5192, 6.622e-07, -0.9236), (-0.5192, 6.622e-07, 0.9436), (-0.5092, 0.1013, -0.9236), (-0.5092, 0.1013, 0.9436), (-0.4797, 0.1987, -0.9236), (-0.4797, 0.1987, 0.9436), (-0.4317, 0.2885, -0.9236), (-0.4317, 0.2885, 0.9436), (-0.3671, 0.3671, -0.9236), (-0.3671, 0.3671, 0.9436), (-0.2885, 0.4317, -0.9236), (-0.2885, 0.4317, 0.9436), (-0.1987, 0.4797, -0.9236), (-0.1987, 0.4797, 0.9436), (-0.1013, 0.5092, -0.9236), (-0.1013, 0.5092, 0.9436), (-2.559e-08, 1.42, -1.21), (0.2769, 1.392, -1.21), (0.5432, 1.311, -1.21), (0.7887, 1.18, -1.21), (1.004, 1.004, -1.21), (1.18, 0.7887, -1.21), (1.311, 0.5432, -1.21), (1.392, 0.2769, -1.21), (1.42, -2.302e-08, -1.21), (1.392, -0.2769, -1.21), (1.311, -0.5432, -1.21), (1.18, -0.7887, -1.21), (1.004, -1.004, -1.21), (0.7887, -1.18, -1.21), (0.5432, -1.311, -1.21), (0.2769, -1.392, -1.21), (-4.881e-07, -1.42, -1.21), (-0.2769, -1.392, -1.21), (-0.5432, -1.311, -1.21), (-0.7887, -1.18, -1.21), (-1.004, -1.004, -1.21), (-1.18, -0.7887, -1.21), (-1.311, -0.5432, -1.21), (-1.392, -0.2769, -1.21), (-1.42, 1.241e-06, -1.21), (-1.392, 0.2769, -1.21), (-1.311, 0.5432, -1.21), (-1.18, 0.7887, -1.21), (-1.004, 1.004, -1.21), (-0.7887, 1.18, -1.21), (-0.5432, 1.311, -1.21), (-0.2769, 1.392, -1.21), (3.778e-09, 1.42, -1.907), (0.2769, 1.392, -1.907), (0.5432, 1.311, -1.907), (0.7887, 1.18, -1.907), (1.004, 1.004, -1.907), (1.18, 0.7887, -1.907), (1.311, 0.5432, -1.907), (1.392, 0.2769, -1.907), (1.42, -2.302e-08, -1.907), (1.392, -0.2769, -1.907), (1.311, -0.5432, -1.907), (1.18, -0.7887, -1.907), (1.004, -1.004, -1.907), (0.7887, -1.18, -1.907), (0.5432, -1.311, -1.907), (0.2769, -1.392, -1.907), (-4.588e-07, -1.42, -1.907), (-0.2769, -1.392, -1.907), (-0.5432, -1.311, -1.907), (-0.7887, -1.18, -1.907), (-1.004, -1.004, -1.907), (-1.18, -0.7887, -1.907), (-1.311, -0.5432, -1.907), (-1.392, -0.2769, -1.907), (-1.42, 1.241e-06, -1.907), (-1.392, 0.2769, -1.907), (-1.311, 0.5432, -1.907), (-1.18, 0.7887, -1.907), (-1.004, 1.004, -1.907), (-0.7887, 1.18, -1.907), (-0.5432, 1.311, -1.907), (-0.2769, 1.392, -1.907)], [], [(0, 1, 3, 2), (2, 3, 5, 4), (4, 5, 7, 6), (6, 7, 9, 8), (8, 9, 11, 10), (10, 11, 13, 12), (12, 13, 15, 14), (14, 15, 17, 16), (16, 17, 19, 18), (18, 19, 21, 20), (20, 21, 23, 22), (22, 23, 25, 24), (24, 25, 27, 26), (26, 27, 29, 28), (28, 29, 31, 30), (30, 31, 33, 32), (32, 33, 35, 34), (34, 35, 37, 36), (36, 37, 39, 38), (38, 39, 41, 40), (40, 41, 43, 42), (42, 43, 45, 44), (44, 45, 47, 46), (46, 47, 49, 48), (48, 49, 51, 50), (50, 51, 53, 52), (52, 53, 55, 54), (54, 55, 57, 56), (56, 57, 59, 58), (58, 59, 61, 60), (3, 1, 63, 61, 59, 57, 55, 53, 51, 49, 47, 45, 43, 41, 39, 37, 35, 33, 31, 29, 27, 25, 23, 21, 19, 17, 15, 13, 11, 9, 7, 5), (60, 61, 63, 62), (62, 63, 1, 0), (38, 40, 84, 83), (93, 94, 126, 125), (56, 58, 93, 92), (12, 14, 71, 70), (30, 32, 80, 79), (48, 50, 89, 88), (4, 6, 67, 66), (22, 24, 76, 75), (40, 42, 85, 84), (58, 60, 94, 93), (14, 16, 72, 71), (32, 34, 81, 80), (50, 52, 90, 89), (6, 8, 68, 67), (24, 26, 77, 76), (42, 44, 86, 85), (60, 62, 95, 94), (16, 18, 73, 72), (34, 36, 82, 81), (52, 54, 91, 90), (8, 10, 69, 68), (26, 28, 78, 77), (0, 2, 65, 64), (44, 46, 87, 86), (62, 0, 64, 95), (18, 20, 74, 73), (36, 38, 83, 82), (54, 56, 92, 91), (10, 12, 70, 69), (28, 30, 79, 78), (46, 48, 88, 87), (2, 4, 66, 65), (20, 22, 75, 74), (96, 97, 98, 99, 100, 101, 102, 103, 104, 105, 106, 107, 108, 109, 110, 111, 112, 113, 114, 115, 116, 117, 118, 119, 120, 121, 122, 123, 124, 125, 126, 127), (80, 81, 113, 112), (67, 68, 100, 99), (94, 95, 127, 126), (81, 82, 114, 113), (68, 69, 101, 100), (95, 64, 96, 127), (82, 83, 115, 114), (69, 70, 102, 101), (83, 84, 116, 115), (70, 71, 103, 102), (84, 85, 117, 116), (71, 72, 104, 103), (85, 86, 118, 117), (72, 73, 105, 104), (86, 87, 119, 118), (73, 74, 106, 105), (87, 88, 120, 119), (74, 75, 107, 106), (88, 89, 121, 120), (75, 76, 108, 107), (89, 90, 122, 121), (76, 77, 109, 108), (90, 91, 123, 122), (77, 78, 110, 109), (64, 65, 97, 96), (91, 92, 124, 123), (78, 79, 111, 110), (65, 66, 98, 97), (92, 93, 125, 124), (79, 80, 112, 111), (66, 67, 99, 98)])
me_cylinder_002.polygons.foreach_set('use_smooth', [1, 1, 1, 1, 1, 1, 1, 1, 1, 1, 1, 1, 1, 1, 1, 1, 1, 1, 1, 1, 1, 1, 1, 1, 1, 1, 1, 1, 1, 1, 1, 1, 1, 1, 1, 1, 1, 1, 1, 1, 1, 1, 1, 1, 1, 1, 1, 1, 1, 1, 1, 1, 1, 1, 1, 1, 1, 1, 1, 1, 1, 1, 1, 1, 1, 1, 0, 1, 1, 1, 1, 1, 1, 1, 1, 1, 1, 1, 1, 1, 1, 1, 1, 1, 1, 1, 1, 1, 1, 1, 1, 1, 1, 1, 1, 1, 1, 1])
_uv = me_cylinder_002.uv_layers.new(name='UVMap')
_uv.uv.foreach_set('vector', [1.0, 0.5, 1.0, 1.0, 0.9688, 1.0, 0.9688, 0.5, 0.9688, 0.5, 0.9688, 1.0, 0.9375, 1.0, 0.9375, 0.5, 0.9375, 0.5, 0.9375, 1.0, 0.9062, 1.0, 0.9062, 0.5, 0.9062, 0.5, 0.9062, 1.0, 0.875, 1.0, 0.875, 0.5, 0.875, 0.5, 0.875, 1.0, 0.8438, 1.0, 0.8438, 0.5, 0.8438, 0.5, 0.8438, 1.0, 0.8125, 1.0, 0.8125, 0.5, 0.8125, 0.5, 0.8125, 1.0, 0.7812, 1.0, 0.7812, 0.5, 0.7812, 0.5, 0.7812, 1.0, 0.75, 1.0, 0.75, 0.5, 0.75, 0.5, 0.75, 1.0, 0.7188, 1.0, 0.7188, 0.5, 0.7188, 0.5, 0.7188, 1.0, 0.6875, 1.0, 0.6875, 0.5, 0.6875, 0.5, 0.6875, 1.0, 0.6562, 1.0, 0.6562, 0.5, 0.6562, 0.5, 0.6562, 1.0, 0.625, 1.0, 0.625, 0.5, 0.625, 0.5, 0.625, 1.0, 0.5938, 1.0, 0.5938, 0.5, 0.5938, 0.5, 0.5938, 1.0, 0.5625, 1.0, 0.5625, 0.5, 0.5625, 0.5, 0.5625, 1.0, 0.5312, 1.0, 0.5312, 0.5, 0.5312, 0.5, 0.5312, 1.0, 0.5, 1.0, 0.5, 0.5, 0.5, 0.5, 0.5, 1.0, 0.4688, 1.0, 0.4688, 0.5, 0.4688, 0.5, 0.4688, 1.0, 0.4375, 1.0, 0.4375, 0.5, 0.4375, 0.5, 0.4375, 1.0, 0.4062, 1.0, 0.4062, 0.5, 0.4062, 0.5, 0.4062, 1.0, 0.375, 1.0, 0.375, 0.5, 0.375, 0.5, 0.375, 1.0, 0.3438, 1.0, 0.3438, 0.5, 0.3438, 0.5, 0.3438, 1.0, 0.3125, 1.0, 0.3125, 0.5, 0.3125, 0.5, 0.3125, 1.0, 0.2812, 1.0, 0.2812, 0.5, 0.2812, 0.5, 0.2812, 1.0, 0.25, 1.0, 0.25, 0.5, 0.25, 0.5, 0.25, 1.0, 0.2188, 1.0, 0.2188, 0.5, 0.2188, 0.5, 0.2188, 1.0, 0.1875, 1.0, 0.1875, 0.5, 0.1875, 0.5, 0.1875, 1.0, 0.1562, 1.0, 0.1562, 0.5, 0.1562, 0.5, 0.1562, 1.0, 0.125, 1.0, 0.125, 0.5, 0.125, 0.5, 0.125, 1.0, 0.09375, 1.0, 0.09375, 0.5, 0.09375, 0.5, 0.09375, 1.0, 0.0625, 1.0, 0.0625, 0.5, 0.2968, 0.4854, 0.25, 0.49, 0.2032, 0.4854, 0.1582, 0.4717, 0.1167, 0.4496, 0.08029, 0.4197, 0.05045, 0.3833, 0.02827, 0.3418, 0.01461, 0.2968, 0.01, 0.25, 0.01461, 0.2032, 0.02827, 0.1582, 0.05045, 0.1167, 0.08029, 0.08029, 0.1167, 0.05045, 0.1582, 0.02827, 0.2032, 0.01461, 0.25, 0.01, 0.2968, 0.01461, 0.3418, 0.02827, 0.3833, 0.05045, 0.4197, 0.08029, 0.4496, 0.1167, 0.4717, 0.1582, 0.4854, 0.2032, 0.49, 0.25, 0.4854, 0.2968, 0.4717, 0.3418, 0.4496, 0.3833, 0.4197, 0.4197, 0.3833, 0.4496, 0.3418, 0.4717, 0.0625, 0.5, 0.0625, 1.0, 0.03125, 1.0, 0.03125, 0.5, 0.03125, 0.5, 0.03125, 1.0, 0.0, 1.0, 0.0, 0.5, 0.4062, 0.5, 0.375, 0.5, 0.375, 0.5, 0.4062, 0.5, 0.09375, 0.5, 0.0625, 0.5, 0.0625, 0.5, 0.09375, 0.5, 0.125, 0.5, 0.09375, 0.5, 0.09375, 0.5, 0.125, 0.5, 0.8125, 0.5, 0.7812, 0.5, 0.7812, 0.5, 0.8125, 0.5, 0.5312, 0.5, 0.5, 0.5, 0.5, 0.5, 0.5312, 0.5, 0.25, 0.5, 0.2188, 0.5, 0.2188, 0.5, 0.25, 0.5, 0.9375, 0.5, 0.9062, 0.5, 0.9062, 0.5, 0.9375, 0.5, 0.6562, 0.5, 0.625, 0.5, 0.625, 0.5, 0.6562, 0.5, 0.375, 0.5, 0.3438, 0.5, 0.3438, 0.5, 0.375, 0.5, 0.09375, 0.5, 0.0625, 0.5, 0.0625, 0.5, 0.09375, 0.5, 0.7812, 0.5, 0.75, 0.5, 0.75, 0.5, 0.7812, 0.5, 0.5, 0.5, 0.4688, 0.5, 0.4688, 0.5, 0.5, 0.5, 0.2188, 0.5, 0.1875, 0.5, 0.1875, 0.5, 0.2188, 0.5, 0.9062, 0.5, 0.875, 0.5, 0.875, 0.5, 0.9062, 0.5, 0.625, 0.5, 0.5938, 0.5, 0.5938, 0.5, 0.625, 0.5, 0.3438, 0.5, 0.3125, 0.5, 0.3125, 0.5, 0.3438, 0.5, 0.0625, 0.5, 0.03125, 0.5, 0.03125, 0.5, 0.0625, 0.5, 0.75, 0.5, 0.7188, 0.5, 0.7188, 0.5, 0.75, 0.5, 0.4688, 0.5, 0.4375, 0.5, 0.4375, 0.5, 0.4688, 0.5, 0.1875, 0.5, 0.1562, 0.5, 0.1562, 0.5, 0.1875, 0.5, 0.875, 0.5, 0.8438, 0.5, 0.8438, 0.5, 0.875, 0.5, 0.5938, 0.5, 0.5625, 0.5, 0.5625, 0.5, 0.5938, 0.5, 1.0, 0.5, 0.9688, 0.5, 0.9688, 0.5, 1.0, 0.5, 0.3125, 0.5, 0.2812, 0.5, 0.2812, 0.5, 0.3125, 0.5, 0.03125, 0.5, 0.0, 0.5, 0.0, 0.5, 0.03125, 0.5, 0.7188, 0.5, 0.6875, 0.5, 0.6875, 0.5, 0.7188, 0.5, 0.4375, 0.5, 0.4062, 0.5, 0.4062, 0.5, 0.4375, 0.5, 0.1562, 0.5, 0.125, 0.5, 0.125, 0.5, 0.1562, 0.5, 0.8438, 0.5, 0.8125, 0.5, 0.8125, 0.5, 0.8438, 0.5, 0.5625, 0.5, 0.5312, 0.5, 0.5312, 0.5, 0.5625, 0.5, 0.2812, 0.5, 0.25, 0.5, 0.25, 0.5, 0.2812, 0.5, 0.9688, 0.5, 0.9375, 0.5, 0.9375, 0.5, 0.9688, 0.5, 0.6875, 0.5, 0.6562, 0.5, 0.6562, 0.5, 0.6875, 0.5, 0.75, 0.49, 0.7968, 0.4854, 0.8418, 0.4717, 0.8833, 0.4496, 0.9197, 0.4197, 0.9496, 0.3833, 0.9717, 0.3418, 0.9854, 0.2968, 0.99, 0.25, 0.9854, 0.2032, 0.9717, 0.1582, 0.9496, 0.1167, 0.9197, 0.08029, 0.8833, 0.05045, 0.8418, 0.02827, 0.7968, 0.01461, 0.75, 0.01, 0.7032, 0.01461, 0.6582, 0.02827, 0.6167, 0.05045, 0.5803, 0.08029, 0.5504, 0.1167, 0.5283, 0.1582, 0.5146, 0.2032, 0.51, 0.25, 0.5146, 0.2968, 0.5283, 0.3418, 0.5504, 0.3833, 0.5803, 0.4197, 0.6167, 0.4496, 0.6582, 0.4717, 0.7032, 0.4854, 0.5, 0.5, 0.4688, 0.5, 0.4688, 0.5, 0.5, 0.5, 0.9062, 0.5, 0.875, 0.5, 0.875, 0.5, 0.9062, 0.5, 0.0625, 0.5, 0.03125, 0.5, 0.03125, 0.5, 0.0625, 0.5, 0.4688, 0.5, 0.4375, 0.5, 0.4375, 0.5, 0.4688, 0.5, 0.875, 0.5, 0.8438, 0.5, 0.8438, 0.5, 0.875, 0.5, 0.03125, 0.5, 0.0, 0.5, 0.0, 0.5, 0.03125, 0.5, 0.4375, 0.5, 0.4062, 0.5, 0.4062, 0.5, 0.4375, 0.5, 0.8438, 0.5, 0.8125, 0.5, 0.8125, 0.5, 0.8438, 0.5, 0.4062, 0.5, 0.375, 0.5, 0.375, 0.5, 0.4062, 0.5, 0.8125, 0.5, 0.7812, 0.5, 0.7812, 0.5, 0.8125, 0.5, 0.375, 0.5, 0.3438, 0.5, 0.3438, 0.5, 0.375, 0.5, 0.7812, 0.5, 0.75, 0.5, 0.75, 0.5, 0.7812, 0.5, 0.3438, 0.5, 0.3125, 0.5, 0.3125, 0.5, 0.3438, 0.5, 0.75, 0.5, 0.7188, 0.5, 0.7188, 0.5, 0.75, 0.5, 0.3125, 0.5, 0.2812, 0.5, 0.2812, 0.5, 0.3125, 0.5, 0.7188, 0.5, 0.6875, 0.5, 0.6875, 0.5, 0.7188, 0.5, 0.2812, 0.5, 0.25, 0.5, 0.25, 0.5, 0.2812, 0.5, 0.6875, 0.5, 0.6562, 0.5, 0.6562, 0.5, 0.6875, 0.5, 0.25, 0.5, 0.2188, 0.5, 0.2188, 0.5, 0.25, 0.5, 0.6562, 0.5, 0.625, 0.5, 0.625, 0.5, 0.6562, 0.5, 0.2188, 0.5, 0.1875, 0.5, 0.1875, 0.5, 0.2188, 0.5, 0.625, 0.5, 0.5938, 0.5, 0.5938, 0.5, 0.625, 0.5, 0.1875, 0.5, 0.1562, 0.5, 0.1562, 0.5, 0.1875, 0.5, 0.5938, 0.5, 0.5625, 0.5, 0.5625, 0.5, 0.5938, 0.5, 1.0, 0.5, 0.9688, 0.5, 0.9688, 0.5, 1.0, 0.5, 0.1562, 0.5, 0.125, 0.5, 0.125, 0.5, 0.1562, 0.5, 0.5625, 0.5, 0.5312, 0.5, 0.5312, 0.5, 0.5625, 0.5, 0.9688, 0.5, 0.9375, 0.5, 0.9375, 0.5, 0.9688, 0.5, 0.125, 0.5, 0.09375, 0.5, 0.09375, 0.5, 0.125, 0.5, 0.5312, 0.5, 0.5, 0.5, 0.5, 0.5, 0.5312, 0.5, 0.9375, 0.5, 0.9062, 0.5, 0.9062, 0.5, 0.9375, 0.5])
me_cylinder_002.materials.append(mat_stopwatchbuttonmat)
me_cylinder_002.use_remesh_fix_poles = True
me_cylinder_002.use_remesh_preserve_attributes = False
me_cylinder_002.use_mirror_vertex_groups = False
me_cylinder_002.update()

# ---- objects
ob_face = bpy.data.objects.new('face', me_cylinder)
ob_topbutton = bpy.data.objects.new('topButton', me_cylinder_001)
ob_fingerbutton = bpy.data.objects.new('fingerButton', me_cylinder_002)

# ---- transforms, parenting, visibility, modifiers, constraints
ob_face.location = (0.0, 0.0, 0.0)
ob_face.lineart.crease_threshold = 0.0
ob_topbutton.location = (0.02852, 0.0, -0.03773)
ob_topbutton.rotation_euler = (0.0, -0.6472, 0.0)
ob_topbutton.scale = (-0.06901, -0.03064, -0.04488)
ob_topbutton.lineart.crease_threshold = 0.0
_m = ob_topbutton.modifiers.new('EdgeSplit', 'EDGE_SPLIT')
ob_fingerbutton.location = (0.0, 0.0, 0.3756)
ob_fingerbutton.scale = (-0.04488, -0.03558, -0.04488)
ob_fingerbutton.lineart.crease_threshold = 0.0
_m = ob_fingerbutton.modifiers.new('EdgeSplit', 'EDGE_SPLIT')

# ---- collection membership
col_collection.objects.link(ob_face)
col_collection.objects.link(ob_topbutton)
col_collection.objects.link(ob_fingerbutton)

# ---- scene / render settings (as saved in the file)
scene.frame_start = 1; scene.frame_end = 250; scene.frame_set(1)
scene.render.engine = 'BLENDER_EEVEE_NEXT'
scene.cycles.use_denoising = False
scene.cycles.samples = 128
scene.cycles.sampling_pattern = 'TABULATED_SOBOL'
scene.cycles.use_adaptive_sampling = False
scene.cycles.use_light_tree = False
scene.view_settings.view_transform = 'Filmic'
bpy.context.view_layer.update()

# ---- added for rendering (the .blend has no active camera and no usable light): camera, sun
cam_auto = bpy.data.cameras.new('AutoCamera')
cam_auto.lens = 50.0
cam_auto.sensor_width = 36.0
cam_auto.clip_end = 1000.0
ob_auto_camera = bpy.data.objects.new('AutoCamera', cam_auto)
scene.collection.objects.link(ob_auto_camera)
ob_auto_camera.location = (1.03767, -1.21592, 0.856236)
ob_auto_camera.rotation_euler = (1.09748, -7.21219e-08, 0.694738)
scene.camera = ob_auto_camera
light_auto_sun = bpy.data.lights.new('AutoSun', 'SUN')
light_auto_sun.energy = 3.0
light_auto_sun.angle = 0.0523599
ob_auto_sun = bpy.data.objects.new('AutoSun', light_auto_sun)
scene.collection.objects.link(ob_auto_sun)
ob_auto_sun.rotation_euler = (0.872665, 0.174533, 0.523599)
bpy.context.view_layer.update()
